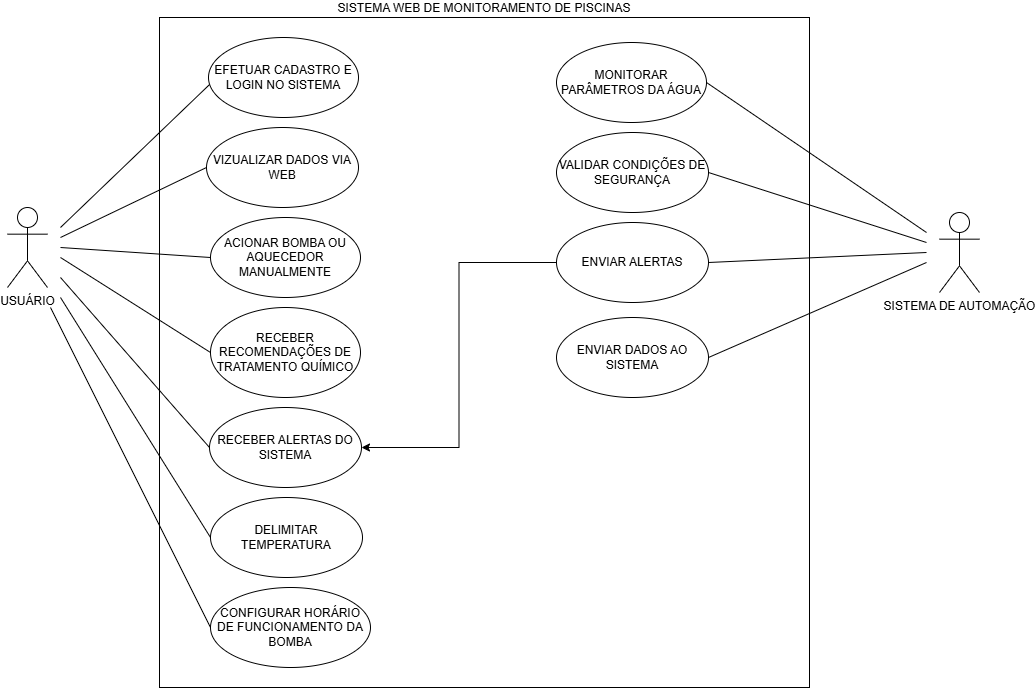

The diagram above was exported from draw.io. Its source (the exported page's mxGraphModel, read from the mxfile embedded in the PNG):
<mxGraphModel dx="2208" dy="790" grid="1" gridSize="10" guides="1" tooltips="1" connect="1" arrows="1" fold="1" page="1" pageScale="1" pageWidth="827" pageHeight="1169" math="0" shadow="0">
  <root>
    <mxCell id="0" />
    <mxCell id="1" parent="0" />
    <mxCell id="QwnA8kKSLTEi0RnPSlrc-1" parent="1" style="rounded=0;whiteSpace=wrap;html=1;labelPosition=center;verticalLabelPosition=top;align=center;verticalAlign=bottom;fillColor=none;strokeColor=default;labelBackgroundColor=none;fontColor=default;" value="SISTEMA WEB DE MONITORAMENTO DE PISCINAS" vertex="1">
      <mxGeometry height="670" width="650" x="-300" y="180" as="geometry" />
    </mxCell>
    <mxCell id="sLo2OL5TPcbaGbtMM6Hb-5" parent="1" style="shape=umlActor;verticalLabelPosition=bottom;verticalAlign=top;html=1;outlineConnect=0;" value="USUÁRIO" vertex="1">
      <mxGeometry height="80" width="40" x="-452" y="370" as="geometry" />
    </mxCell>
    <mxCell id="JjUs8DkDEOwGZY5dL1H--6" parent="1" style="ellipse;whiteSpace=wrap;html=1;" value="ACIONAR BOMBA OU AQUECEDOR MANUALMENTE" vertex="1">
      <mxGeometry height="80" width="150" x="-249" y="380" as="geometry" />
    </mxCell>
    <mxCell id="ucl7iBrr_eY39RPwFIJx-6" parent="1" style="ellipse;whiteSpace=wrap;html=1;" value="EFETUAR CADASTRO E LOGIN NO SISTEMA" vertex="1">
      <mxGeometry height="80" width="150" x="-251" y="200" as="geometry" />
    </mxCell>
    <mxCell id="ucl7iBrr_eY39RPwFIJx-15" parent="1" style="ellipse;whiteSpace=wrap;html=1;" value="RECEBER ALERTAS DO SISTEMA" vertex="1">
      <mxGeometry height="80" width="152" x="-250" y="570" as="geometry" />
    </mxCell>
    <mxCell id="Z1bxOoah8PtocRLvDviY-36" parent="1" style="ellipse;whiteSpace=wrap;html=1;" value="VIZUALIZAR DADOS VIA WEB" vertex="1">
      <mxGeometry height="80" width="152" x="-253" y="290" as="geometry" />
    </mxCell>
    <mxCell id="Z1bxOoah8PtocRLvDviY-40" parent="1" style="ellipse;whiteSpace=wrap;html=1;" value="RECEBER RECOMENDAÇÕES DE TRATAMENTO QUÍMICO" vertex="1">
      <mxGeometry height="90" width="150" x="-249" y="470" as="geometry" />
    </mxCell>
    <mxCell id="bkCPdgJ_vqqZ3oWfX_4J-4" parent="1" style="ellipse;whiteSpace=wrap;html=1;" value="MONITORAR PARÂMETROS DA ÁGUA" vertex="1">
      <mxGeometry height="80" width="150" x="97" y="205" as="geometry" />
    </mxCell>
    <mxCell id="bkCPdgJ_vqqZ3oWfX_4J-8" edge="1" parent="1" style="endArrow=none;html=1;rounded=0;entryX=0.007;entryY=0.588;entryDx=0;entryDy=0;entryPerimeter=0;" target="ucl7iBrr_eY39RPwFIJx-6" value="">
      <mxGeometry height="50" relative="1" width="50" as="geometry">
        <mxPoint x="-399" y="390" as="sourcePoint" />
        <mxPoint x="-359" y="350" as="targetPoint" />
      </mxGeometry>
    </mxCell>
    <mxCell id="bkCPdgJ_vqqZ3oWfX_4J-9" edge="1" parent="1" style="endArrow=none;html=1;rounded=0;entryX=0;entryY=0.5;entryDx=0;entryDy=0;" target="Z1bxOoah8PtocRLvDviY-36" value="">
      <mxGeometry height="50" relative="1" width="50" as="geometry">
        <mxPoint x="-399" y="400" as="sourcePoint" />
        <mxPoint x="-225" y="380" as="targetPoint" />
      </mxGeometry>
    </mxCell>
    <mxCell id="bkCPdgJ_vqqZ3oWfX_4J-10" edge="1" parent="1" style="endArrow=none;html=1;rounded=0;entryX=0;entryY=0.5;entryDx=0;entryDy=0;" target="JjUs8DkDEOwGZY5dL1H--6" value="">
      <mxGeometry height="50" relative="1" width="50" as="geometry">
        <mxPoint x="-399" y="410" as="sourcePoint" />
        <mxPoint x="-289" y="420" as="targetPoint" />
      </mxGeometry>
    </mxCell>
    <mxCell id="bkCPdgJ_vqqZ3oWfX_4J-11" edge="1" parent="1" style="endArrow=none;html=1;rounded=0;entryX=0;entryY=0.5;entryDx=0;entryDy=0;" target="Z1bxOoah8PtocRLvDviY-40" value="">
      <mxGeometry height="50" relative="1" width="50" as="geometry">
        <mxPoint x="-399" y="420" as="sourcePoint" />
        <mxPoint x="-252" y="480" as="targetPoint" />
      </mxGeometry>
    </mxCell>
    <mxCell id="bkCPdgJ_vqqZ3oWfX_4J-12" edge="1" parent="1" style="endArrow=none;html=1;rounded=0;entryX=0;entryY=0.5;entryDx=0;entryDy=0;" target="ucl7iBrr_eY39RPwFIJx-15" value="">
      <mxGeometry height="50" relative="1" width="50" as="geometry">
        <mxPoint x="-399" y="440" as="sourcePoint" />
        <mxPoint x="-199" y="715" as="targetPoint" />
      </mxGeometry>
    </mxCell>
    <mxCell id="QDx-l0nUhu5XjhIBNqr6-1" parent="1" style="shape=umlActor;verticalLabelPosition=bottom;verticalAlign=top;html=1;outlineConnect=0;" value="SISTEMA DE AUTOMAÇÃO" vertex="1">
      <mxGeometry height="80" width="40" x="480" y="375" as="geometry" />
    </mxCell>
    <mxCell id="QDx-l0nUhu5XjhIBNqr6-3" parent="1" style="ellipse;whiteSpace=wrap;html=1;" value="VALIDAR CONDIÇÕES DE SEGURANÇA" vertex="1">
      <mxGeometry height="80" width="152" x="97" y="295" as="geometry" />
    </mxCell>
    <mxCell id="QwnA8kKSLTEi0RnPSlrc-5" edge="1" parent="1" source="QDx-l0nUhu5XjhIBNqr6-5" style="edgeStyle=orthogonalEdgeStyle;rounded=0;orthogonalLoop=1;jettySize=auto;html=1;entryX=1;entryY=0.5;entryDx=0;entryDy=0;" target="ucl7iBrr_eY39RPwFIJx-15">
      <mxGeometry relative="1" as="geometry" />
    </mxCell>
    <mxCell id="QDx-l0nUhu5XjhIBNqr6-5" parent="1" style="ellipse;whiteSpace=wrap;html=1;" value="ENVIAR ALERTAS" vertex="1">
      <mxGeometry height="80" width="152" x="97" y="385" as="geometry" />
    </mxCell>
    <mxCell id="QDx-l0nUhu5XjhIBNqr6-6" parent="1" style="ellipse;whiteSpace=wrap;html=1;" value="ENVIAR DADOS AO SISTEMA" vertex="1">
      <mxGeometry height="80" width="152" x="97" y="480" as="geometry" />
    </mxCell>
    <mxCell id="QDx-l0nUhu5XjhIBNqr6-10" edge="1" parent="1" source="bkCPdgJ_vqqZ3oWfX_4J-4" style="endArrow=none;html=1;rounded=0;exitX=1;exitY=0.5;exitDx=0;exitDy=0;" value="">
      <mxGeometry height="50" relative="1" width="50" as="geometry">
        <mxPoint x="347" y="448" as="sourcePoint" />
        <mxPoint x="467" y="395" as="targetPoint" />
      </mxGeometry>
    </mxCell>
    <mxCell id="QDx-l0nUhu5XjhIBNqr6-11" edge="1" parent="1" source="QDx-l0nUhu5XjhIBNqr6-3" style="endArrow=none;html=1;rounded=0;exitX=1;exitY=0.5;exitDx=0;exitDy=0;" value="">
      <mxGeometry height="50" relative="1" width="50" as="geometry">
        <mxPoint x="257" y="295" as="sourcePoint" />
        <mxPoint x="467" y="405" as="targetPoint" />
      </mxGeometry>
    </mxCell>
    <mxCell id="QDx-l0nUhu5XjhIBNqr6-12" edge="1" parent="1" source="QDx-l0nUhu5XjhIBNqr6-5" style="endArrow=none;html=1;rounded=0;exitX=1;exitY=0.5;exitDx=0;exitDy=0;" value="">
      <mxGeometry height="50" relative="1" width="50" as="geometry">
        <mxPoint x="377" y="425" as="sourcePoint" />
        <mxPoint x="467" y="415" as="targetPoint" />
      </mxGeometry>
    </mxCell>
    <mxCell id="QDx-l0nUhu5XjhIBNqr6-13" edge="1" parent="1" source="QDx-l0nUhu5XjhIBNqr6-6" style="endArrow=none;html=1;rounded=0;exitX=1;exitY=0.5;exitDx=0;exitDy=0;" value="">
      <mxGeometry height="50" relative="1" width="50" as="geometry">
        <mxPoint x="337" y="495" as="sourcePoint" />
        <mxPoint x="467" y="425" as="targetPoint" />
      </mxGeometry>
    </mxCell>
    <mxCell id="QDx-l0nUhu5XjhIBNqr6-14" parent="1" style="ellipse;whiteSpace=wrap;html=1;" value="DELIMITAR TEMPERATURA" vertex="1">
      <mxGeometry height="80" width="152" x="-249" y="660" as="geometry" />
    </mxCell>
    <mxCell id="QDx-l0nUhu5XjhIBNqr6-15" edge="1" parent="1" style="endArrow=none;html=1;rounded=0;entryX=0;entryY=0.5;entryDx=0;entryDy=0;" target="QDx-l0nUhu5XjhIBNqr6-14" value="">
      <mxGeometry height="50" relative="1" width="50" as="geometry">
        <mxPoint x="-399" y="460" as="sourcePoint" />
        <mxPoint x="-181" y="740" as="targetPoint" />
      </mxGeometry>
    </mxCell>
    <mxCell id="QDx-l0nUhu5XjhIBNqr6-16" parent="1" style="ellipse;whiteSpace=wrap;html=1;" value="CONFIGURAR HORÁRIO DE FUNCIONAMENTO DA BOMBA" vertex="1">
      <mxGeometry height="80" width="160" x="-249" y="750" as="geometry" />
    </mxCell>
    <mxCell id="QDx-l0nUhu5XjhIBNqr6-17" edge="1" parent="1" style="endArrow=none;html=1;rounded=0;entryX=0;entryY=0.5;entryDx=0;entryDy=0;" target="QDx-l0nUhu5XjhIBNqr6-16" value="">
      <mxGeometry height="50" relative="1" width="50" as="geometry">
        <mxPoint x="-409" y="470" as="sourcePoint" />
        <mxPoint x="-119" y="920" as="targetPoint" />
      </mxGeometry>
    </mxCell>
  </root>
</mxGraphModel>